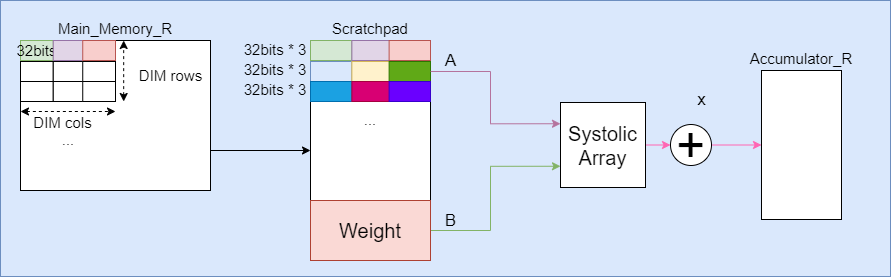

The diagram above was exported from draw.io. Its source (the exported page's mxGraphModel, read from the mxfile embedded in the PNG):
<mxGraphModel dx="1086" dy="806" grid="1" gridSize="10" guides="1" tooltips="1" connect="1" arrows="1" fold="1" page="1" pageScale="1" pageWidth="1169" pageHeight="827" math="0" shadow="0">
  <root>
    <mxCell id="0" />
    <mxCell id="1" parent="0" />
    <mxCell id="HOUhYTcEV7AGvPyROUyk-1" value="" style="rounded=0;whiteSpace=wrap;html=1;fontSize=50;align=center;fillColor=#dae8fc;strokeColor=#6c8ebf;" vertex="1" parent="1">
      <mxGeometry x="40" y="84" width="890" height="276" as="geometry" />
    </mxCell>
    <mxCell id="HOUhYTcEV7AGvPyROUyk-2" value="Scratchpad" style="rounded=0;whiteSpace=wrap;html=1;verticalAlign=bottom;labelPosition=center;verticalLabelPosition=top;align=center;fontSize=15;" vertex="1" parent="1">
      <mxGeometry x="350" y="124" width="120" height="220" as="geometry" />
    </mxCell>
    <mxCell id="HOUhYTcEV7AGvPyROUyk-3" value="" style="group" vertex="1" connectable="0" parent="1">
      <mxGeometry x="350" y="124" width="120" height="30" as="geometry" />
    </mxCell>
    <mxCell id="HOUhYTcEV7AGvPyROUyk-4" value="" style="rounded=0;whiteSpace=wrap;html=1;fontSize=15;fillColor=#d5e8d4;strokeColor=#82b366;" vertex="1" parent="HOUhYTcEV7AGvPyROUyk-3">
      <mxGeometry width="41.38" height="20" as="geometry" />
    </mxCell>
    <mxCell id="HOUhYTcEV7AGvPyROUyk-5" value="" style="rounded=0;whiteSpace=wrap;html=1;fontSize=15;fillColor=#e1d5e7;strokeColor=#9673a6;" vertex="1" parent="HOUhYTcEV7AGvPyROUyk-3">
      <mxGeometry x="41.38" width="41.38" height="20" as="geometry" />
    </mxCell>
    <mxCell id="HOUhYTcEV7AGvPyROUyk-6" value="" style="rounded=0;whiteSpace=wrap;html=1;fontSize=15;fillColor=#f8cecc;strokeColor=#b85450;" vertex="1" parent="HOUhYTcEV7AGvPyROUyk-3">
      <mxGeometry x="78.62" width="41.38" height="20" as="geometry" />
    </mxCell>
    <mxCell id="HOUhYTcEV7AGvPyROUyk-7" value="" style="group" vertex="1" connectable="0" parent="1">
      <mxGeometry x="350" y="145" width="120" height="30" as="geometry" />
    </mxCell>
    <mxCell id="HOUhYTcEV7AGvPyROUyk-8" value="" style="rounded=0;whiteSpace=wrap;html=1;fontSize=15;fillColor=#dae8fc;strokeColor=#6c8ebf;" vertex="1" parent="HOUhYTcEV7AGvPyROUyk-7">
      <mxGeometry width="41.38" height="20" as="geometry" />
    </mxCell>
    <mxCell id="HOUhYTcEV7AGvPyROUyk-9" value="" style="rounded=0;whiteSpace=wrap;html=1;fontSize=15;fillColor=#fff2cc;strokeColor=#d6b656;" vertex="1" parent="HOUhYTcEV7AGvPyROUyk-7">
      <mxGeometry x="41.38" width="41.38" height="20" as="geometry" />
    </mxCell>
    <mxCell id="HOUhYTcEV7AGvPyROUyk-10" value="" style="rounded=0;whiteSpace=wrap;html=1;fontSize=15;fillColor=#60a917;strokeColor=#2D7600;fontColor=#ffffff;" vertex="1" parent="HOUhYTcEV7AGvPyROUyk-7">
      <mxGeometry x="78.62" width="41.38" height="20" as="geometry" />
    </mxCell>
    <mxCell id="HOUhYTcEV7AGvPyROUyk-11" value="" style="group" vertex="1" connectable="0" parent="1">
      <mxGeometry x="350" y="165" width="120" height="30" as="geometry" />
    </mxCell>
    <mxCell id="HOUhYTcEV7AGvPyROUyk-12" value="" style="rounded=0;whiteSpace=wrap;html=1;fontSize=15;fillColor=#1ba1e2;strokeColor=#006EAF;fontColor=#ffffff;" vertex="1" parent="HOUhYTcEV7AGvPyROUyk-11">
      <mxGeometry width="41.38" height="20" as="geometry" />
    </mxCell>
    <mxCell id="HOUhYTcEV7AGvPyROUyk-13" value="" style="rounded=0;whiteSpace=wrap;html=1;fontSize=15;fillColor=#d80073;strokeColor=#A50040;fontColor=#ffffff;" vertex="1" parent="HOUhYTcEV7AGvPyROUyk-11">
      <mxGeometry x="41.38" width="41.38" height="20" as="geometry" />
    </mxCell>
    <mxCell id="HOUhYTcEV7AGvPyROUyk-14" value="" style="rounded=0;whiteSpace=wrap;html=1;fontSize=15;fillColor=#6a00ff;strokeColor=#3700CC;fontColor=#ffffff;" vertex="1" parent="HOUhYTcEV7AGvPyROUyk-11">
      <mxGeometry x="78.62" width="41.38" height="20" as="geometry" />
    </mxCell>
    <mxCell id="HOUhYTcEV7AGvPyROUyk-15" value="..." style="text;html=1;strokeColor=none;fillColor=none;align=center;verticalAlign=bottom;whiteSpace=wrap;rounded=0;fontSize=15;direction=east;" vertex="1" parent="1">
      <mxGeometry x="390" y="195" width="40" height="20" as="geometry" />
    </mxCell>
    <mxCell id="HOUhYTcEV7AGvPyROUyk-16" value="32bits * 3" style="text;html=1;strokeColor=none;fillColor=none;align=center;verticalAlign=bottom;whiteSpace=wrap;rounded=0;fontSize=15;direction=east;" vertex="1" parent="1">
      <mxGeometry x="280" y="165" width="70" height="20" as="geometry" />
    </mxCell>
    <mxCell id="HOUhYTcEV7AGvPyROUyk-17" style="edgeStyle=orthogonalEdgeStyle;rounded=0;orthogonalLoop=1;jettySize=auto;html=1;exitX=1;exitY=0.5;exitDx=0;exitDy=0;entryX=0;entryY=0.5;entryDx=0;entryDy=0;fontSize=20;" edge="1" parent="1" source="HOUhYTcEV7AGvPyROUyk-18" target="HOUhYTcEV7AGvPyROUyk-2">
      <mxGeometry relative="1" as="geometry">
        <Array as="points">
          <mxPoint x="250" y="234" />
        </Array>
      </mxGeometry>
    </mxCell>
    <mxCell id="HOUhYTcEV7AGvPyROUyk-18" value="Main_Memory_R" style="rounded=0;whiteSpace=wrap;html=1;verticalAlign=bottom;labelPosition=center;verticalLabelPosition=top;align=center;fontSize=15;" vertex="1" parent="1">
      <mxGeometry x="60" y="124" width="190" height="150" as="geometry" />
    </mxCell>
    <mxCell id="HOUhYTcEV7AGvPyROUyk-19" value="" style="group" vertex="1" connectable="0" parent="1">
      <mxGeometry x="60" y="124" width="95" height="30" as="geometry" />
    </mxCell>
    <mxCell id="HOUhYTcEV7AGvPyROUyk-20" value="32bits" style="rounded=0;whiteSpace=wrap;html=1;fontSize=15;fillColor=#d5e8d4;strokeColor=#82b366;" vertex="1" parent="HOUhYTcEV7AGvPyROUyk-19">
      <mxGeometry width="32.75916666666667" height="20" as="geometry" />
    </mxCell>
    <mxCell id="HOUhYTcEV7AGvPyROUyk-21" value="" style="rounded=0;whiteSpace=wrap;html=1;fontSize=15;fillColor=#e1d5e7;strokeColor=#9673a6;" vertex="1" parent="HOUhYTcEV7AGvPyROUyk-19">
      <mxGeometry x="32.75916666666667" width="32.75916666666667" height="20" as="geometry" />
    </mxCell>
    <mxCell id="HOUhYTcEV7AGvPyROUyk-22" value="" style="rounded=0;whiteSpace=wrap;html=1;fontSize=15;fillColor=#f8cecc;strokeColor=#b85450;" vertex="1" parent="HOUhYTcEV7AGvPyROUyk-19">
      <mxGeometry x="62.240833333333335" width="32.75916666666667" height="20" as="geometry" />
    </mxCell>
    <mxCell id="HOUhYTcEV7AGvPyROUyk-23" value="" style="group" vertex="1" connectable="0" parent="1">
      <mxGeometry x="60" y="145" width="95" height="30" as="geometry" />
    </mxCell>
    <mxCell id="HOUhYTcEV7AGvPyROUyk-24" value="" style="rounded=0;whiteSpace=wrap;html=1;fontSize=15;" vertex="1" parent="HOUhYTcEV7AGvPyROUyk-23">
      <mxGeometry width="32.75916666666667" height="20" as="geometry" />
    </mxCell>
    <mxCell id="HOUhYTcEV7AGvPyROUyk-25" value="" style="rounded=0;whiteSpace=wrap;html=1;fontSize=15;" vertex="1" parent="HOUhYTcEV7AGvPyROUyk-23">
      <mxGeometry x="32.75916666666667" width="32.75916666666667" height="20" as="geometry" />
    </mxCell>
    <mxCell id="HOUhYTcEV7AGvPyROUyk-26" value="" style="rounded=0;whiteSpace=wrap;html=1;fontSize=15;" vertex="1" parent="HOUhYTcEV7AGvPyROUyk-23">
      <mxGeometry x="62.240833333333335" width="32.75916666666667" height="20" as="geometry" />
    </mxCell>
    <mxCell id="HOUhYTcEV7AGvPyROUyk-27" value="" style="group" vertex="1" connectable="0" parent="1">
      <mxGeometry x="60" y="165" width="95" height="30" as="geometry" />
    </mxCell>
    <mxCell id="HOUhYTcEV7AGvPyROUyk-28" value="" style="rounded=0;whiteSpace=wrap;html=1;fontSize=15;" vertex="1" parent="HOUhYTcEV7AGvPyROUyk-27">
      <mxGeometry width="32.75916666666667" height="20" as="geometry" />
    </mxCell>
    <mxCell id="HOUhYTcEV7AGvPyROUyk-29" value="" style="rounded=0;whiteSpace=wrap;html=1;fontSize=15;" vertex="1" parent="HOUhYTcEV7AGvPyROUyk-27">
      <mxGeometry x="32.75916666666667" width="32.75916666666667" height="20" as="geometry" />
    </mxCell>
    <mxCell id="HOUhYTcEV7AGvPyROUyk-30" value="" style="rounded=0;whiteSpace=wrap;html=1;fontSize=15;" vertex="1" parent="HOUhYTcEV7AGvPyROUyk-27">
      <mxGeometry x="62.240833333333335" width="32.75916666666667" height="20" as="geometry" />
    </mxCell>
    <mxCell id="HOUhYTcEV7AGvPyROUyk-31" value="..." style="text;html=1;strokeColor=none;fillColor=none;align=center;verticalAlign=bottom;whiteSpace=wrap;rounded=0;fontSize=15;direction=east;" vertex="1" parent="1">
      <mxGeometry x="91.66666666666667" y="215" width="31.666666666666668" height="20" as="geometry" />
    </mxCell>
    <mxCell id="HOUhYTcEV7AGvPyROUyk-32" value="" style="group" vertex="1" connectable="0" parent="1">
      <mxGeometry x="60" y="185" width="95" height="30" as="geometry" />
    </mxCell>
    <mxCell id="HOUhYTcEV7AGvPyROUyk-33" value="" style="rounded=0;whiteSpace=wrap;html=1;fontSize=15;opacity=0;" vertex="1" parent="HOUhYTcEV7AGvPyROUyk-32">
      <mxGeometry width="32.75916666666667" height="20" as="geometry" />
    </mxCell>
    <mxCell id="HOUhYTcEV7AGvPyROUyk-34" value="" style="rounded=0;whiteSpace=wrap;html=1;fontSize=15;gradientColor=#ffffff;opacity=0;" vertex="1" parent="HOUhYTcEV7AGvPyROUyk-32">
      <mxGeometry x="32.75916666666667" width="32.75916666666667" height="20" as="geometry" />
    </mxCell>
    <mxCell id="HOUhYTcEV7AGvPyROUyk-35" value="" style="rounded=0;whiteSpace=wrap;html=1;fontSize=15;gradientColor=#ffffff;strokeWidth=1;opacity=0;" vertex="1" parent="HOUhYTcEV7AGvPyROUyk-32">
      <mxGeometry x="62.240833333333335" width="32.75916666666667" height="20" as="geometry" />
    </mxCell>
    <mxCell id="HOUhYTcEV7AGvPyROUyk-36" value="" style="endArrow=classic;startArrow=classic;html=1;fontSize=15;exitX=0;exitY=0.5;exitDx=0;exitDy=0;entryX=1;entryY=0.5;entryDx=0;entryDy=0;dashed=1;" edge="1" parent="HOUhYTcEV7AGvPyROUyk-32" source="HOUhYTcEV7AGvPyROUyk-33" target="HOUhYTcEV7AGvPyROUyk-35">
      <mxGeometry width="50" height="50" relative="1" as="geometry">
        <mxPoint x="110.83333333333333" y="20" as="sourcePoint" />
        <mxPoint x="150.41666666666666" y="-30" as="targetPoint" />
      </mxGeometry>
    </mxCell>
    <mxCell id="HOUhYTcEV7AGvPyROUyk-37" value="DIM cols" style="edgeLabel;html=1;align=center;verticalAlign=middle;resizable=0;points=[];fontSize=15;" vertex="1" connectable="0" parent="HOUhYTcEV7AGvPyROUyk-36">
      <mxGeometry x="0.4407" y="2" relative="1" as="geometry">
        <mxPoint x="-26.67" y="12" as="offset" />
      </mxGeometry>
    </mxCell>
    <mxCell id="HOUhYTcEV7AGvPyROUyk-38" value="DIM rows" style="edgeLabel;html=1;align=center;verticalAlign=middle;resizable=0;points=[];fontSize=15;rotation=0;" vertex="1" connectable="0" parent="1">
      <mxGeometry x="69.99736111111116" y="54" as="geometry">
        <mxPoint x="140" y="104" as="offset" />
      </mxGeometry>
    </mxCell>
    <mxCell id="HOUhYTcEV7AGvPyROUyk-39" value="" style="endArrow=classic;startArrow=classic;html=1;dashed=1;fontSize=15;entryX=0.25;entryY=0;entryDx=0;entryDy=0;exitX=0.25;exitY=1;exitDx=0;exitDy=0;" edge="1" parent="1">
      <mxGeometry x="-58.75" y="124" width="39.583333333333336" height="50" as="geometry">
        <mxPoint x="163.18979166666668" y="185" as="sourcePoint" />
        <mxPoint x="163.18979166666668" y="124" as="targetPoint" />
      </mxGeometry>
    </mxCell>
    <mxCell id="HOUhYTcEV7AGvPyROUyk-40" style="edgeStyle=orthogonalEdgeStyle;rounded=0;orthogonalLoop=1;jettySize=auto;html=1;exitX=1;exitY=0.5;exitDx=0;exitDy=0;entryX=0;entryY=0.75;entryDx=0;entryDy=0;fontSize=15;fillColor=#d5e8d4;strokeColor=#82B366;" edge="1" parent="1" source="HOUhYTcEV7AGvPyROUyk-41" target="HOUhYTcEV7AGvPyROUyk-46">
      <mxGeometry relative="1" as="geometry">
        <Array as="points">
          <mxPoint x="530" y="314" />
          <mxPoint x="530" y="250" />
        </Array>
      </mxGeometry>
    </mxCell>
    <mxCell id="HOUhYTcEV7AGvPyROUyk-41" value="Weight" style="rounded=0;whiteSpace=wrap;html=1;strokeWidth=1;fontSize=20;align=center;fillColor=#fad9d5;strokeColor=#ae4132;" vertex="1" parent="1">
      <mxGeometry x="350" y="284" width="120" height="60" as="geometry" />
    </mxCell>
    <mxCell id="HOUhYTcEV7AGvPyROUyk-42" value="B" style="text;html=1;align=center;verticalAlign=middle;resizable=0;points=[];autosize=1;fontSize=17;" vertex="1" parent="1">
      <mxGeometry x="475" y="289" width="30" height="30" as="geometry" />
    </mxCell>
    <mxCell id="HOUhYTcEV7AGvPyROUyk-43" style="edgeStyle=orthogonalEdgeStyle;rounded=0;orthogonalLoop=1;jettySize=auto;html=1;exitX=1;exitY=0.5;exitDx=0;exitDy=0;entryX=0;entryY=0.25;entryDx=0;entryDy=0;fontSize=15;fontColor=#000000;strokeColor=#B5739D;" edge="1" parent="1" source="HOUhYTcEV7AGvPyROUyk-10" target="HOUhYTcEV7AGvPyROUyk-46">
      <mxGeometry relative="1" as="geometry">
        <mxPoint x="510" y="155" as="targetPoint" />
        <Array as="points">
          <mxPoint x="530" y="155" />
          <mxPoint x="530" y="207" />
        </Array>
      </mxGeometry>
    </mxCell>
    <mxCell id="HOUhYTcEV7AGvPyROUyk-44" value="A" style="text;html=1;align=center;verticalAlign=middle;resizable=0;points=[];autosize=1;fontSize=17;fontColor=#000000;" vertex="1" parent="1">
      <mxGeometry x="475" y="129" width="30" height="30" as="geometry" />
    </mxCell>
    <mxCell id="HOUhYTcEV7AGvPyROUyk-45" style="edgeStyle=orthogonalEdgeStyle;rounded=0;orthogonalLoop=1;jettySize=auto;html=1;exitX=1;exitY=0.5;exitDx=0;exitDy=0;entryX=0;entryY=0.5;entryDx=0;entryDy=0;strokeColor=#FF66B3;fontSize=50;" edge="1" parent="1" source="HOUhYTcEV7AGvPyROUyk-46" target="HOUhYTcEV7AGvPyROUyk-49">
      <mxGeometry relative="1" as="geometry">
        <Array as="points" />
      </mxGeometry>
    </mxCell>
    <mxCell id="HOUhYTcEV7AGvPyROUyk-46" value="Systolic&lt;br&gt;Array" style="whiteSpace=wrap;html=1;aspect=fixed;strokeWidth=1;gradientColor=#ffffff;fontSize=20;align=center;" vertex="1" parent="1">
      <mxGeometry x="600" y="186" width="85" height="85" as="geometry" />
    </mxCell>
    <mxCell id="HOUhYTcEV7AGvPyROUyk-47" value="Accumulator_R" style="rounded=0;whiteSpace=wrap;html=1;fontSize=15;labelPosition=center;verticalLabelPosition=top;align=center;verticalAlign=bottom;fontStyle=0" vertex="1" parent="1">
      <mxGeometry x="801" y="154" width="80" height="149" as="geometry" />
    </mxCell>
    <mxCell id="HOUhYTcEV7AGvPyROUyk-48" style="edgeStyle=orthogonalEdgeStyle;rounded=0;orthogonalLoop=1;jettySize=auto;html=1;exitX=1;exitY=0.5;exitDx=0;exitDy=0;strokeColor=#FF66B3;fontSize=50;" edge="1" parent="1" source="HOUhYTcEV7AGvPyROUyk-49" target="HOUhYTcEV7AGvPyROUyk-47">
      <mxGeometry relative="1" as="geometry" />
    </mxCell>
    <mxCell id="HOUhYTcEV7AGvPyROUyk-49" value="+" style="ellipse;whiteSpace=wrap;html=1;aspect=fixed;fontSize=50;align=center;" vertex="1" parent="1">
      <mxGeometry x="710" y="208" width="41" height="41" as="geometry" />
    </mxCell>
    <mxCell id="HOUhYTcEV7AGvPyROUyk-50" value="&lt;span style=&quot;font-size: 17px;&quot;&gt;x&lt;/span&gt;" style="text;html=1;align=center;verticalAlign=middle;resizable=0;points=[];autosize=1;fontSize=17;" vertex="1" parent="1">
      <mxGeometry x="731" y="167.5" width="20" height="30" as="geometry" />
    </mxCell>
    <mxCell id="HOUhYTcEV7AGvPyROUyk-51" value="32bits * 3" style="text;html=1;strokeColor=none;fillColor=none;align=center;verticalAlign=bottom;whiteSpace=wrap;rounded=0;fontSize=15;direction=east;" vertex="1" parent="1">
      <mxGeometry x="280" y="145" width="70" height="20" as="geometry" />
    </mxCell>
    <mxCell id="HOUhYTcEV7AGvPyROUyk-52" value="32bits * 3" style="text;html=1;strokeColor=none;fillColor=none;align=center;verticalAlign=bottom;whiteSpace=wrap;rounded=0;fontSize=15;direction=east;" vertex="1" parent="1">
      <mxGeometry x="280" y="125" width="70" height="20" as="geometry" />
    </mxCell>
  </root>
</mxGraphModel>